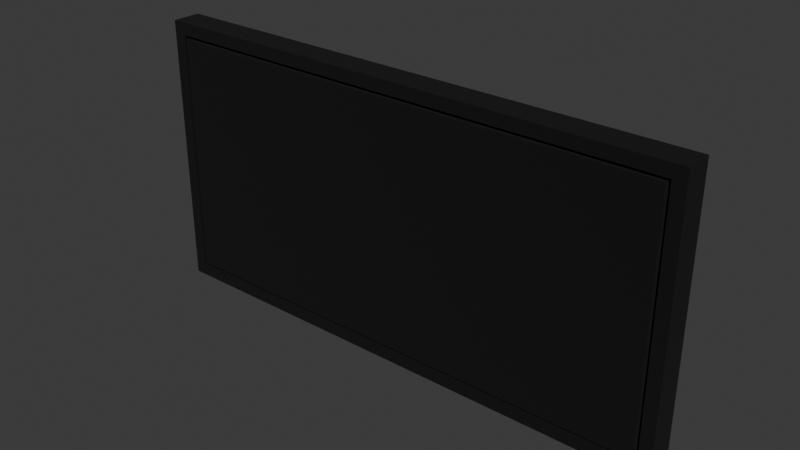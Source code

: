 # Source: tv.blend  (saved by Blender 4.5.87; exported with 4.5.12 LTS)
import bpy
from mathutils import Matrix  # noqa: F401  (used for matrix-valued properties, if any)

bpy.ops.wm.read_factory_settings(use_empty=True)
scene = bpy.context.scene
scene.name = 'Scene'

# ---- collections
col_collection = bpy.data.collections.new('Collection'); scene.collection.children.link(col_collection)

# ---- materials (node trees are filled in below, after node groups)
mat_material = bpy.data.materials.new('Material')
mat_material.alpha_threshold = 0.0
mat_material.use_transparent_shadow = False
mat_material.roughness = 0.5
mat_material.line_color = (0.0, 0.0, 0.0, 1.0)

# ---- material node trees
mat_material.use_nodes = True; mat_material.node_tree.nodes.clear()
_N = mat_material.node_tree.nodes; _L = mat_material.node_tree.links
n0 = _N.new('ShaderNodeOutputMaterial'); n0.name = 'Material Output'; n0.location = (300, 300)
n1 = _N.new('ShaderNodeBsdfPrincipled'); n1.name = 'Principled BSDF'; n1.location = (10, 300)
n1.inputs[0].default_value = (0.0, 0.0, 0.0, 1.0)
n1.inputs[2].default_value = 1.0
n1.inputs[3].default_value = 1.45
_L.new(n1.outputs[0], n0.inputs[0])
n0.is_active_output = True

# ---- world
world_world = bpy.data.worlds.new('World'); scene.world = world_world
world_world.use_nodes = True; world_world.node_tree.nodes.clear()
_N = world_world.node_tree.nodes; _L = world_world.node_tree.links
n0 = _N.new('ShaderNodeOutputWorld'); n0.name = 'World Output'; n0.location = (300, 300)
n1 = _N.new('ShaderNodeBackground'); n1.name = 'Background'; n1.location = (10, 300)
n1.inputs[0].default_value = (0.05088, 0.05088, 0.05088, 1.0)
_L.new(n1.outputs[0], n0.inputs[0])
n0.is_active_output = True
world_world.color = (0.05088, 0.05088, 0.05088)
world_world.sun_shadow_jitter_overblur = 0.0

# ---- meshes
me_cube = bpy.data.meshes.new('Cube')
me_cube.from_pydata([(2.533, 0.1346, 1.296), (2.533, 0.1346, -1.296), (2.414, -0.1346, 1.178), (2.414, -0.1346, -1.178), (-2.533, 0.1346, 1.296), (-2.533, 0.1346, -1.296), (-2.414, -0.1346, 1.178), (-2.414, -0.1346, -1.178), (-2.533, -0.1346, -1.296), (-2.533, -0.1346, 1.296), (2.533, -0.1346, 1.296), (2.533, -0.1346, -1.296), (-2.384, -0.0571, -1.148), (-2.384, -0.0571, 1.148), (2.384, -0.0571, 1.148), (2.384, -0.0571, -1.148), (-2.414, -0.0571, -1.178), (-2.414, -0.0571, 1.178), (2.414, -0.0571, 1.178), (2.414, -0.0571, -1.178), (-2.384, -0.1422, -1.148), (-2.384, -0.1422, 1.148), (2.384, -0.1422, 1.148), (2.384, -0.1422, -1.148)], [], [(0, 4, 9, 10), (7, 3, 19, 16), (8, 9, 4, 5), (5, 1, 11, 8), (1, 0, 10, 11), (5, 4, 0, 1), (7, 6, 9, 8), (2, 3, 11, 10), (6, 2, 10, 9), (3, 7, 8, 11), (13, 12, 20, 21), (3, 2, 18, 19), (2, 6, 17, 18), (6, 7, 16, 17), (12, 13, 17, 16), (14, 15, 19, 18), (13, 14, 18, 17), (15, 12, 16, 19), (23, 22, 21, 20), (12, 15, 23, 20), (15, 14, 22, 23), (14, 13, 21, 22)])
_uv = me_cube.uv_layers.new(name='UVMap')
_uv.uv.foreach_set('vector', [0.625, 0.5, 0.875, 0.5, 0.875, 0.75, 0.625, 0.75, 0.3864, 0.9942, 0.3864, 0.7558, 0.3864, 0.7558, 0.3864, 0.9942, 0.375, 0.0, 0.625, 0.0, 0.625, 0.25, 0.375, 0.25, 0.125, 0.5, 0.375, 0.5, 0.375, 0.75, 0.125, 0.75, 0.375, 0.5, 0.625, 0.5, 0.625, 0.75, 0.375, 0.75, 0.375, 0.25, 0.625, 0.25, 0.625, 0.5, 0.375, 0.5, 0.3864, 0.9942, 0.6136, 0.9942, 0.625, 1.0, 0.375, 1.0, 0.6136, 0.7558, 0.3864, 0.7558, 0.375, 0.75, 0.625, 0.75, 0.6136, 0.9942, 0.6136, 0.7558, 0.625, 0.75, 0.625, 1.0, 0.3864, 0.7558, 0.3864, 0.9942, 0.375, 1.0, 0.375, 0.75, 0.6107, 0.9927, 0.3893, 0.9927, 0.3893, 0.9927, 0.6107, 0.9927, 0.3864, 0.7558, 0.6136, 0.7558, 0.6136, 0.7558, 0.3864, 0.7558, 0.6136, 0.7558, 0.6136, 0.9942, 0.6136, 0.9942, 0.6136, 0.7558, 0.6136, 0.9942, 0.3864, 0.9942, 0.3864, 0.9942, 0.6136, 0.9942, 0.3893, 0.9927, 0.6107, 0.9927, 0.6136, 0.9942, 0.3864, 0.9942, 0.6107, 0.7573, 0.3893, 0.7573, 0.3864, 0.7558, 0.6136, 0.7558, 0.6107, 0.9927, 0.6107, 0.7573, 0.6136, 0.7558, 0.6136, 0.9942, 0.3893, 0.7573, 0.3893, 0.9927, 0.3864, 0.9942, 0.3864, 0.7558, 0.3893, 0.7573, 0.6107, 0.7573, 0.6107, 0.9927, 0.3893, 0.9927, 0.3893, 0.9927, 0.3893, 0.7573, 0.3893, 0.7573, 0.3893, 0.9927, 0.3893, 0.7573, 0.6107, 0.7573, 0.6107, 0.7573, 0.3893, 0.7573, 0.6107, 0.7573, 0.6107, 0.9927, 0.6107, 0.9927, 0.6107, 0.7573])
me_cube.materials.append(mat_material)
me_cube.use_mirror_vertex_groups = False
me_cube.update()

# ---- objects
ob_tv = bpy.data.objects.new('tv', me_cube)

# ---- transforms, parenting, visibility, modifiers, constraints
ob_tv.location = (0.0, 0.0, 0.0)
ob_tv.lock_rotations_4d = False
ob_tv.empty_display_type = 'ARROWS'
ob_tv.lineart.crease_threshold = 0.0

# ---- collection membership
col_collection.objects.link(ob_tv)

# ---- scene / render settings (as saved in the file)
scene.frame_start = 1; scene.frame_end = 250; scene.frame_set(2)
scene.render.engine = 'CYCLES'
bpy.context.view_layer.update()

# ---- added for rendering (the .blend has no active camera and no usable light): camera, sun
cam_auto = bpy.data.cameras.new('AutoCamera')
cam_auto.lens = 50.0
cam_auto.sensor_width = 36.0
cam_auto.clip_end = 1000.0
ob_auto_camera = bpy.data.objects.new('AutoCamera', cam_auto)
scene.collection.objects.link(ob_auto_camera)
ob_auto_camera.location = (5.27109, -6.32914, 4.21688)
ob_auto_camera.rotation_euler = (1.09748, -7.21219e-08, 0.694738)
scene.camera = ob_auto_camera
light_auto_sun = bpy.data.lights.new('AutoSun', 'SUN')
light_auto_sun.energy = 3.0
light_auto_sun.angle = 0.0523599
ob_auto_sun = bpy.data.objects.new('AutoSun', light_auto_sun)
scene.collection.objects.link(ob_auto_sun)
ob_auto_sun.rotation_euler = (0.872665, 0.174533, 0.523599)
bpy.context.view_layer.update()
